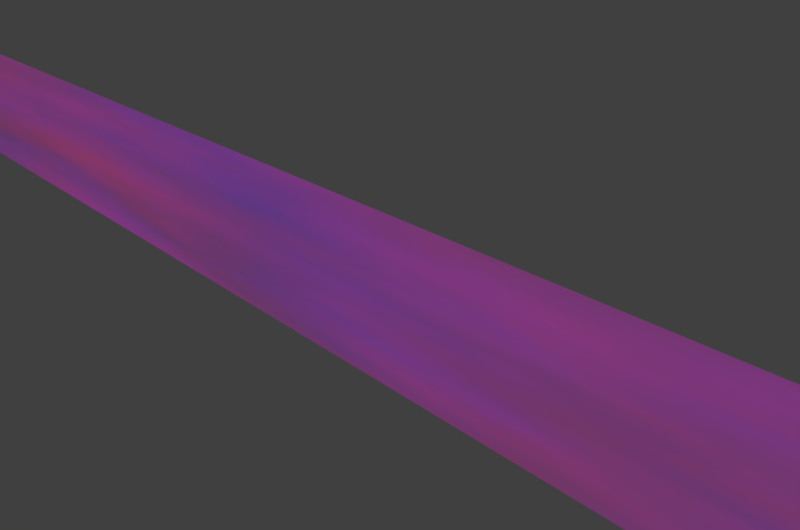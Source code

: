 # Source: aurora.blend  (saved by Blender 2.77.0; exported with 4.5.12 LTS)
import bpy
from mathutils import Matrix  # noqa: F401  (used for matrix-valued properties, if any)

bpy.ops.wm.read_factory_settings(use_empty=True)
scene = bpy.context.scene
scene.name = 'Scene'

# ---- collections
col_collection_1 = bpy.data.collections.new('Collection 1'); scene.collection.children.link(col_collection_1)

# ---- images (referenced by path relative to the original .blend; pixels are not part of the script)
import os
ASSET_DIR = os.environ.get("B2B_ASSET_DIR", "")  # directory of the original .blend (textures are referenced by path, not embedded)
HERE = os.path.dirname(os.path.abspath(__file__))  # packed textures are extracted next to this script under _unpacked/

def load_image(name, relpath, width, height, colorspace="sRGB"):
    """Load a texture the original file referenced (path relative to the .blend, or extracted next to this script)."""
    p = next((c for c in (os.path.join(HERE, relpath), os.path.join(ASSET_DIR, relpath)) if relpath and os.path.exists(c)), "")
    if p:
        img = bpy.data.images.load(p, check_existing=True)
        img.name = name
    else:  # same state as the original file: an image datablock whose file is absent (Cycles renders it pink)
        img = bpy.data.images.new(name, width, height)
        img.source = "FILE"
        img.filepath = "//" + (relpath or name)
    img.colorspace_settings.name = colorspace
    return img
img_blend_png = load_image('blend.png', 'blend.png', 1024, 1024, 'sRGB')

# ---- materials (node trees are filled in below, after node groups)
mat_material_001 = bpy.data.materials.new('Material.001')
mat_material_001.alpha_threshold = 0.0
mat_material_001.roughness = 0.5

# ---- material node trees
mat_material_001.use_nodes = True; mat_material_001.node_tree.nodes.clear()
_N = mat_material_001.node_tree.nodes; _L = mat_material_001.node_tree.links
n0 = _N.new('ShaderNodeTexGradient'); n0.name = 'Gradient Texture'; n0.location = (-85, 9017)
n1 = _N.new('ShaderNodeMix'); n1.name = 'Mix'; n1.location = (15, 287)
n1.data_type = 'RGBA'
n1.blend_type = 'MULTIPLY'
n1.inputs[0].default_value = 1.0
n2 = _N.new('ShaderNodeOutputMaterial'); n2.name = 'Material Output'; n2.location = (675, 282)
n3 = _N.new('ShaderNodeTexNoise'); n3.name = 'Noise Texture'; n3.location = (-235, 312)
n3.inputs[2].default_value = 2.64
n3.inputs[3].default_value = 3.3
n4 = _N.new('ShaderNodeMixShader'); n4.name = 'Mix Shader'; n4.location = (455, 272)
n5 = _N.new('ShaderNodeBsdfTransparent'); n5.name = 'Transparent BSDF'; n5.location = (248, 373)
n6 = _N.new('ShaderNodeEmission'); n6.name = 'Emission'; n6.location = (261, 177)
n7 = _N.new('ShaderNodeTexImage'); n7.name = 'Image Texture'; n7.location = (-209, 57)
n7.width = 140
n7.image = img_blend_png
_L.new(n1.outputs[2], n6.inputs[0])
_L.new(n6.outputs[0], n4.inputs[2])
_L.new(n3.outputs[1], n1.inputs[6])
_L.new(n7.outputs[0], n1.inputs[7])
_L.new(n4.outputs[0], n2.inputs[0])
_L.new(n5.outputs[0], n4.inputs[1])
_L.new(n7.outputs[0], n4.inputs[0])
n2.is_active_output = True

# ---- world
world_world = bpy.data.worlds.new('World'); scene.world = world_world
world_world.color = (0.05088, 0.05088, 0.05088)
world_world.use_sun_shadow = False
world_world.sun_shadow_jitter_overblur = 0.0
world_world.cycles.sampling_method = 'MANUAL'

# ---- cameras
cam_camera = bpy.data.cameras.new('Camera')
cam_camera.clip_end = 100.0
cam_camera.lens = 35.0
cam_camera.sensor_width = 32.0
cam_camera.sensor_height = 18.0
cam_camera.ortho_scale = 7.314
cam_camera.dof.focus_distance = 0.0

# ---- lights
light_lamp = bpy.data.lights.new('Lamp', 'POINT')
light_lamp.transmission_factor = 0.0
light_lamp.cutoff_distance = 30.0
light_lamp.energy = 100.0
light_lamp.shadow_buffer_clip_start = 1.001
light_lamp.shadow_soft_size = 0.1
light_lamp.shadow_maximum_resolution = 0.006
light_lamp.use_absolute_resolution = True

# ---- meshes
me_plane = bpy.data.meshes.new('Plane')
me_plane.from_pydata([(-1.0, -1.0, 0.0), (1.0, -1.0, 0.0), (-1.0, 1.0, 0.0), (1.0, 1.0, 0.0)], [], [(0, 1, 3, 2)])
_uv = me_plane.uv_layers.new(name='UVMap')
_uv.uv.foreach_set('vector', [0.0, 0.0, 1.0, 0.0, 1.0, 1.0, 0.0, 1.0])
me_plane.materials.append(mat_material_001)
me_plane.use_remesh_preserve_volume = False
me_plane.use_remesh_preserve_attributes = False
me_plane.use_mirror_vertex_groups = False
me_plane.update()

# ---- objects
ob_plane = bpy.data.objects.new('Plane', me_plane)
ob_lamp = bpy.data.objects.new('Lamp', light_lamp)
ob_camera = bpy.data.objects.new('Camera', cam_camera)

# ---- transforms, parenting, visibility, modifiers, constraints
ob_plane.location = (-3.091, -0.03429, -0.02759)
ob_plane.rotation_euler = (1.571, -2.22e-16, -2.22e-16)
ob_plane.scale = (10.29, 1.252, 5.867)
ob_plane.lineart.crease_threshold = 0.0
ob_lamp.location = (4.076, 1.005, 5.904)
ob_lamp.rotation_euler = (0.6503, 0.05522, 1.866)
ob_lamp.lock_rotations_4d = False
ob_lamp.empty_display_type = 'ARROWS'
ob_lamp.color = (0.0, 0.0, 0.0, 0.0)
ob_lamp.lineart.crease_threshold = 0.0
ob_camera.location = (7.481, -6.508, 5.344)
ob_camera.rotation_euler = (1.109, 0.01082, 0.8149)
ob_camera.lock_rotations_4d = False
ob_camera.empty_display_type = 'ARROWS'
ob_camera.color = (0.0, 0.0, 0.0, 0.0)
ob_camera.display_type = 'WIRE'
ob_camera.lineart.crease_threshold = 0.0

# ---- collection membership
col_collection_1.objects.link(ob_plane)
col_collection_1.objects.link(ob_lamp)
col_collection_1.objects.link(ob_camera)

# ---- scene / render settings (as saved in the file)
scene.camera = ob_camera
scene.frame_start = 1; scene.frame_end = 250; scene.frame_set(1)
scene.render.engine = 'CYCLES'
scene.render.resolution_x = 1024
scene.render.resolution_y = 678
scene.render.resolution_percentage = 50
scene.render.dither_intensity = 0.0
scene.cycles.use_denoising = False
scene.cycles.samples = 64
scene.cycles.sampling_pattern = 'TABULATED_SOBOL'
scene.cycles.light_sampling_threshold = 0.0
scene.cycles.use_adaptive_sampling = False
scene.cycles.use_light_tree = False
scene.cycles.blur_glossy = 0.0
scene.cycles.sample_clamp_indirect = 0.0
scene.view_settings.view_transform = 'Standard'
bpy.context.view_layer.update()

